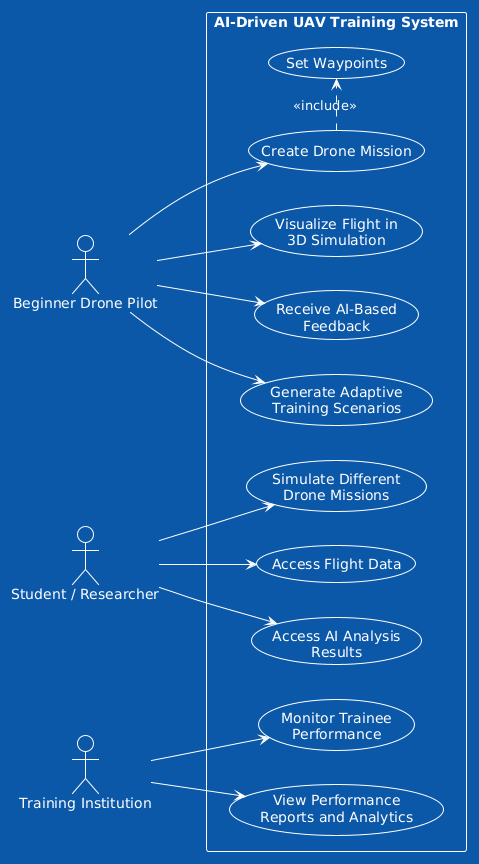

The diagram above was rendered by PlantUML. Its source (embedded in the PNG):
@startuml
!theme amiga
left to right direction

actor "Beginner Drone Pilot" as Pilot
actor "Student / Researcher" as Researcher
actor "Training Institution" as Institution

rectangle "AI-Driven UAV Training System" {
  usecase "Create Drone Mission" as UC1
  usecase "Set Waypoints" as UC2
  usecase "Visualize Flight in\n3D Simulation" as UC3
  usecase "Receive AI-Based\nFeedback" as UC4
  usecase "Generate Adaptive\nTraining Scenarios" as UC5
  usecase "Simulate Different\nDrone Missions" as UC6
  usecase "Access Flight Data" as UC7
  usecase "Access AI Analysis\nResults" as UC8
  usecase "Monitor Trainee\nPerformance" as UC9
  usecase "View Performance\nReports and Analytics" as UC10
}

Pilot --> UC1
Pilot --> UC3
Pilot --> UC4
Pilot --> UC5
UC1 .> UC2 : <<include>>

Researcher --> UC6
Researcher --> UC7
Researcher --> UC8

Institution --> UC9
Institution --> UC10
@enduml